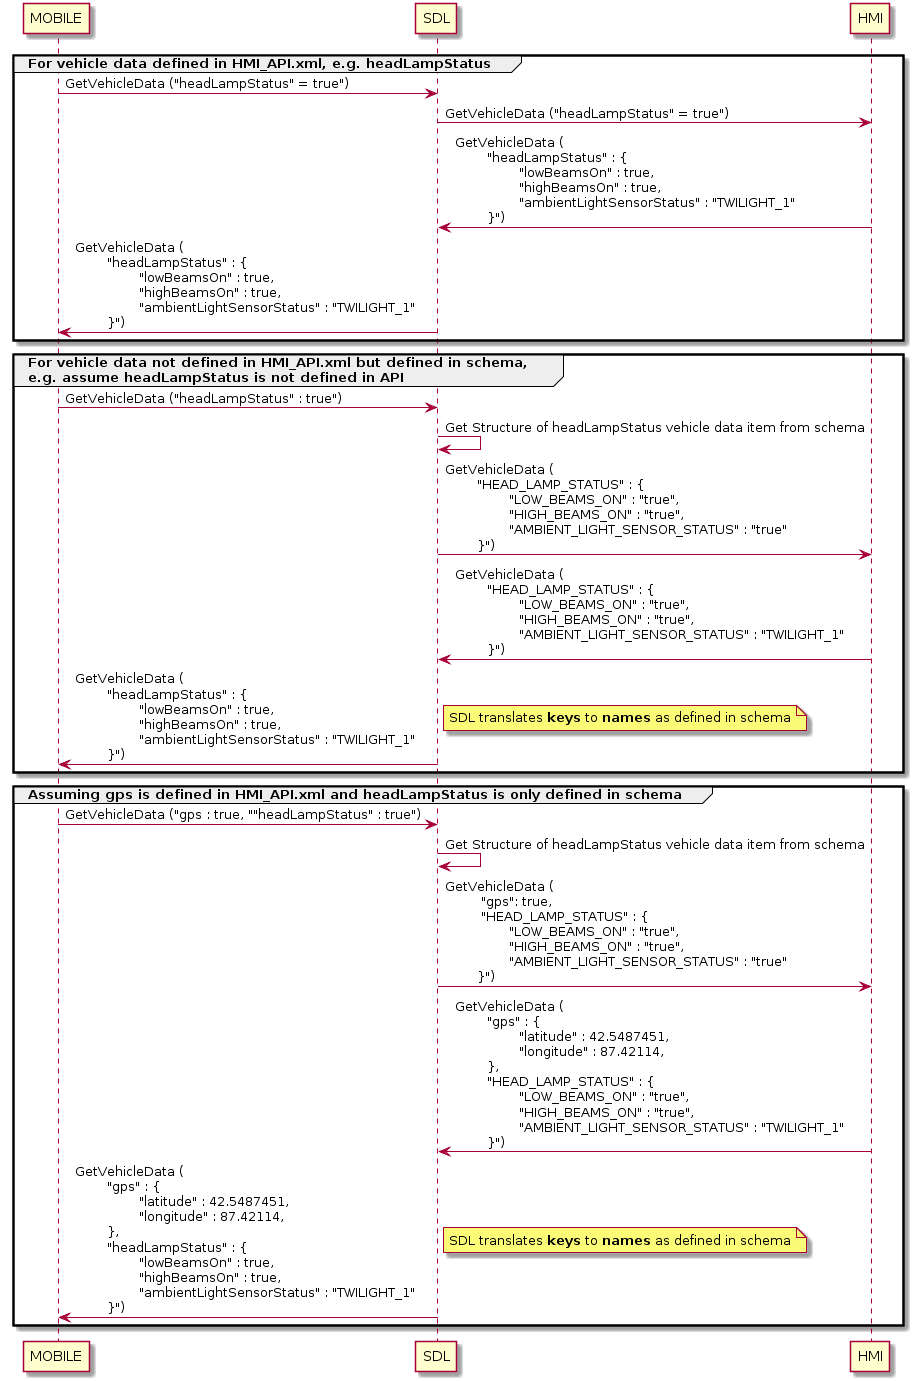

The diagram above was rendered by PlantUML. Its source (embedded in the PNG):
@startuml
group For vehicle data defined in HMI_API.xml, e.g. headLampStatus

MOBILE -> SDL : GetVehicleData ("headLampStatus" = true")

SDL -> HMI : GetVehicleData ("headLampStatus" = true")


HMI -> SDL : GetVehicleData (\n\t"headLampStatus" : { \n		"lowBeamsOn" : true, \n		"highBeamsOn" : true, \n		"ambientLightSensorStatus" : "TWILIGHT_1" \n	}")

SDL -> MOBILE : GetVehicleData (\n\t"headLampStatus" : { \n		"lowBeamsOn" : true, \n		"highBeamsOn" : true, \n		"ambientLightSensorStatus" : "TWILIGHT_1" \n	}")



end

group For vehicle data not defined in HMI_API.xml but defined in schema, \ne.g. assume headLampStatus is not defined in API

MOBILE -> SDL : GetVehicleData ("headLampStatus" : true")

SDL -> SDL : Get Structure of headLampStatus vehicle data item from schema
SDL -> HMI : GetVehicleData (\n\t"HEAD_LAMP_STATUS" : { \n        \t"LOW_BEAMS_ON" : "true", \n        \t"HIGH_BEAMS_ON" : "true", \n        \t"AMBIENT_LIGHT_SENSOR_STATUS" : "true" \n    \t}")

HMI -> SDL : GetVehicleData (\n\t"HEAD_LAMP_STATUS" : { \n        \t"LOW_BEAMS_ON" : "true", \n        \t"HIGH_BEAMS_ON" : "true", \n        \t"AMBIENT_LIGHT_SENSOR_STATUS" : "TWILIGHT_1" \n    \t}")

SDL -> MOBILE : GetVehicleData (\n\t"headLampStatus" : { \n		"lowBeamsOn" : true, \n		"highBeamsOn" : true, \n		"ambientLightSensorStatus" : "TWILIGHT_1" \n	}")
note right : SDL translates **keys** to **names** as defined in schema
end

group Assuming gps is defined in HMI_API.xml and headLampStatus is only defined in schema

MOBILE -> SDL : GetVehicleData ("gps : true, ""headLampStatus" : true")
SDL -> SDL : Get Structure of headLampStatus vehicle data item from schema
SDL -> HMI : GetVehicleData (\n\t "gps": true, \n\t "HEAD_LAMP_STATUS" : { \n        \t"LOW_BEAMS_ON" : "true", \n        \t"HIGH_BEAMS_ON" : "true", \n        \t"AMBIENT_LIGHT_SENSOR_STATUS" : "true" \n    \t}")

HMI -> SDL : GetVehicleData (\n\t"gps" : { \n        \t"latitude" : 42.5487451, \n        \t"longitude" : 87.42114, \n    \t}, \n\t"HEAD_LAMP_STATUS" : { \n        \t"LOW_BEAMS_ON" : "true", \n        \t"HIGH_BEAMS_ON" : "true", \n        \t"AMBIENT_LIGHT_SENSOR_STATUS" : "TWILIGHT_1" \n    \t}")

SDL -> MOBILE : GetVehicleData (\n\t"gps" : { \n        \t"latitude" : 42.5487451, \n        \t"longitude" : 87.42114, \n    \t}, \n\t"headLampStatus" : { \n		"lowBeamsOn" : true, \n		"highBeamsOn" : true, \n		"ambientLightSensorStatus" : "TWILIGHT_1" \n	}")
note right : SDL translates **keys** to **names** as defined in schema
end
@enduml